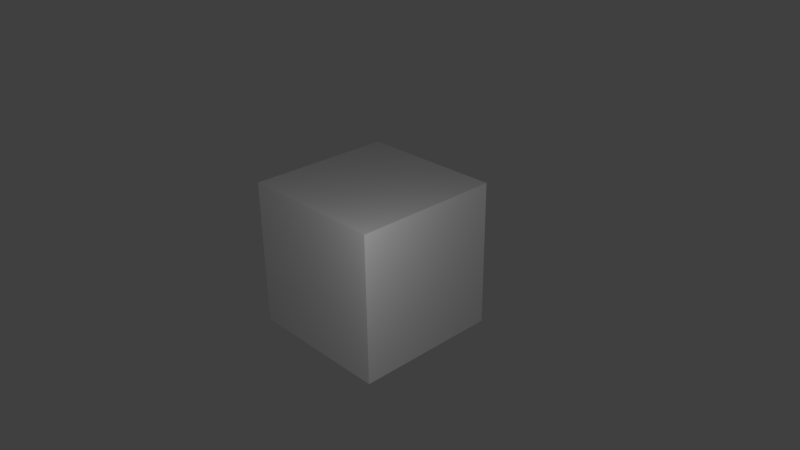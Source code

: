 # Source: box.blend  (saved by Blender 2.74.0; exported with 4.5.12 LTS)
import bpy
from mathutils import Matrix  # noqa: F401  (used for matrix-valued properties, if any)

bpy.ops.wm.read_factory_settings(use_empty=True)
scene = bpy.context.scene
scene.name = 'Scene'

# ---- collections
col_collection_1 = bpy.data.collections.new('Collection 1'); scene.collection.children.link(col_collection_1)

# ---- materials (node trees are filled in below, after node groups)
mat_material_001 = bpy.data.materials.new('Material.001')
mat_material_001.alpha_threshold = 0.0
mat_material_001.use_transparent_shadow = False
mat_material_001.roughness = 0.5

# ---- material node trees

# ---- world
world_world = bpy.data.worlds.new('World'); scene.world = world_world
world_world.color = (0.05088, 0.05088, 0.05088)
world_world.use_sun_shadow = False
world_world.sun_shadow_jitter_overblur = 0.0
world_world.cycles.sampling_method = 'MANUAL'
world_world.cycles.sample_map_resolution = 256

# ---- cameras
cam_camera = bpy.data.cameras.new('Camera')
cam_camera.clip_end = 100.0
cam_camera.lens = 35.0
cam_camera.sensor_width = 32.0
cam_camera.sensor_height = 18.0
cam_camera.ortho_scale = 7.314
cam_camera.dof.focus_distance = 0.0
cam_camera.dof.aperture_fstop = 128.0

# ---- lights
light_lamp = bpy.data.lights.new('Lamp', 'POINT')
light_lamp.transmission_factor = 0.0
light_lamp.cutoff_distance = 30.0
light_lamp.energy = 100.0
light_lamp.shadow_buffer_clip_start = 1.001
light_lamp.shadow_soft_size = 0.1
light_lamp.shadow_maximum_resolution = 0.006
light_lamp.use_absolute_resolution = True
light_lamp.cycles.use_multiple_importance_sampling = False

# ---- meshes
me_cube = bpy.data.meshes.new('Cube')
me_cube.from_pydata([(1.0, 1.0, -1.0), (1.0, -1.0, -1.0), (-1.0, -1.0, -1.0), (-1.0, 1.0, -1.0), (1.0, 1.0, 1.0), (1.0, -1.0, 1.0), (-1.0, -1.0, 1.0), (-1.0, 1.0, 1.0)], [], [(0, 1, 2, 3), (4, 7, 6, 5), (0, 4, 5, 1), (1, 5, 6, 2), (2, 6, 7, 3), (4, 0, 3, 7)])
_uv = me_cube.uv_layers.new(name='UVMap')
_uv.uv.foreach_set('vector', [0.0, 0.0, 1.0, 0.0, 1.0, 1.0, 0.0, 1.0, 0.0, 0.0, 1.0, 0.0, 1.0, 1.0, 0.0, 1.0, 0.0, 0.0, 1.0, 0.0, 1.0, 1.0, 0.0, 1.0, 0.0, 0.0, 1.0, 0.0, 1.0, 1.0, 0.0, 1.0, 0.0, 0.0, 1.0, 0.0, 1.0, 1.0, 0.0, 1.0, 0.0, 0.0, 1.0, 0.0, 1.0, 1.0, 0.0, 1.0])
me_cube.materials.append(mat_material_001)
me_cube.use_remesh_preserve_volume = False
me_cube.use_remesh_preserve_attributes = False
me_cube.use_mirror_vertex_groups = False
me_cube.update()

# ---- objects
ob_cube = bpy.data.objects.new('Cube', me_cube)
ob_lamp = bpy.data.objects.new('Lamp', light_lamp)
ob_camera = bpy.data.objects.new('Camera', cam_camera)

# ---- transforms, parenting, visibility, modifiers, constraints
ob_cube.location = (0.0, 0.0, 0.0)
ob_cube.lock_rotations_4d = False
ob_cube.empty_display_type = 'ARROWS'
ob_cube.lineart.crease_threshold = 0.0
ob_lamp.location = (2.895, -2.166, 2.296)
ob_lamp.rotation_euler = (0.6503, 0.05522, 1.866)
ob_lamp.lock_rotations_4d = False
ob_lamp.empty_display_type = 'ARROWS'
ob_lamp.color = (0.0, 0.0, 0.0, 0.0)
ob_lamp.lineart.crease_threshold = 0.0
ob_camera.location = (7.481, -6.508, 5.344)
ob_camera.rotation_euler = (1.109, 0.01082, 0.8149)
ob_camera.lock_rotations_4d = False
ob_camera.empty_display_type = 'ARROWS'
ob_camera.color = (0.0, 0.0, 0.0, 0.0)
ob_camera.display_type = 'WIRE'
ob_camera.lineart.crease_threshold = 0.0

# ---- collection membership
col_collection_1.objects.link(ob_cube)
col_collection_1.objects.link(ob_lamp)
col_collection_1.objects.link(ob_camera)

# ---- scene / render settings (as saved in the file)
scene.camera = ob_camera
scene.frame_start = 1; scene.frame_end = 250; scene.frame_set(1)
scene.render.engine = 'BLENDER_EEVEE_NEXT'
scene.render.resolution_percentage = 50
scene.render.dither_intensity = 0.0
scene.cycles.use_denoising = False
scene.cycles.samples = 10
scene.cycles.sampling_pattern = 'TABULATED_SOBOL'
scene.cycles.light_sampling_threshold = 0.0
scene.cycles.use_adaptive_sampling = False
scene.cycles.use_light_tree = False
scene.cycles.blur_glossy = 0.0
scene.cycles.pixel_filter_type = 'GAUSSIAN'
scene.cycles.sample_clamp_indirect = 0.0
scene.view_settings.view_transform = 'Standard'
bpy.context.view_layer.update()
